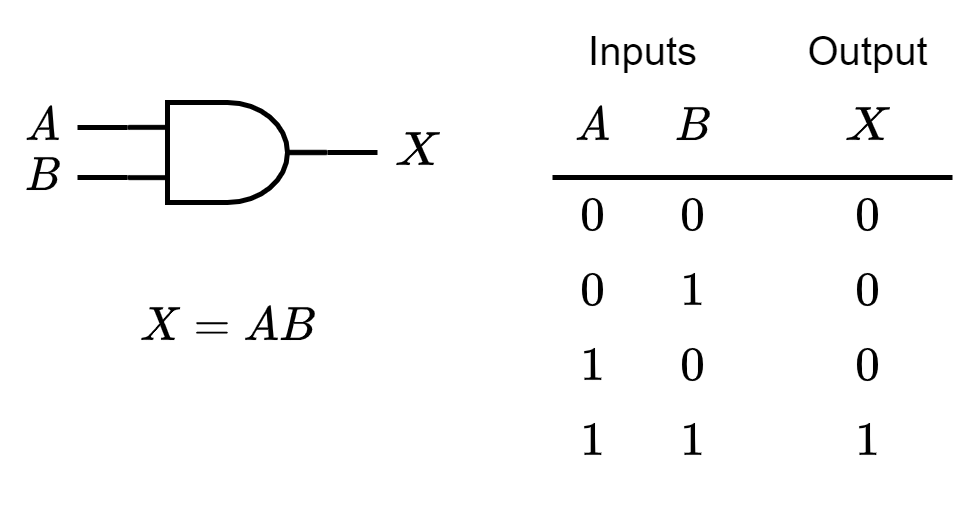

The diagram above was exported from draw.io. Its source (the exported page's mxGraphModel, read from the mxfile embedded in the PNG):
<mxGraphModel dx="377" dy="258" grid="1" gridSize="5" guides="1" tooltips="1" connect="1" arrows="1" fold="1" page="1" pageScale="1" pageWidth="827" pageHeight="1169" math="1" shadow="0">
  <root>
    <mxCell id="0" />
    <mxCell id="1" parent="0" />
    <mxCell id="zYpCQKFrV_kiHlgNc0L4-2" value="" style="verticalLabelPosition=bottom;shadow=0;dashed=0;align=center;html=1;verticalAlign=top;shape=mxgraph.electrical.logic_gates.logic_gate;operation=and;strokeWidth=1;" vertex="1" parent="1">
      <mxGeometry x="170" y="140" width="40" height="20" as="geometry" />
    </mxCell>
    <mxCell id="zYpCQKFrV_kiHlgNc0L4-3" value="" style="endArrow=none;html=1;rounded=0;entryX=0;entryY=0.25;entryDx=0;entryDy=0;entryPerimeter=0;" edge="1" parent="1" target="zYpCQKFrV_kiHlgNc0L4-2">
      <mxGeometry width="50" height="50" relative="1" as="geometry">
        <mxPoint x="160" y="145" as="sourcePoint" />
        <mxPoint x="160" y="140" as="targetPoint" />
      </mxGeometry>
    </mxCell>
    <mxCell id="zYpCQKFrV_kiHlgNc0L4-4" value="" style="endArrow=none;html=1;rounded=0;entryX=0;entryY=0.75;entryDx=0;entryDy=0;entryPerimeter=0;" edge="1" parent="1" target="zYpCQKFrV_kiHlgNc0L4-2">
      <mxGeometry width="50" height="50" relative="1" as="geometry">
        <mxPoint x="160" y="155" as="sourcePoint" />
        <mxPoint x="180" y="155" as="targetPoint" />
      </mxGeometry>
    </mxCell>
    <mxCell id="zYpCQKFrV_kiHlgNc0L4-5" value="" style="endArrow=none;html=1;rounded=0;exitX=1;exitY=0.5;exitDx=0;exitDy=0;exitPerimeter=0;" edge="1" parent="1" source="zYpCQKFrV_kiHlgNc0L4-2">
      <mxGeometry width="50" height="50" relative="1" as="geometry">
        <mxPoint x="235" y="195" as="sourcePoint" />
        <mxPoint x="220" y="150" as="targetPoint" />
      </mxGeometry>
    </mxCell>
    <mxCell id="zYpCQKFrV_kiHlgNc0L4-6" value="$$A$$" style="text;html=1;align=center;verticalAlign=middle;resizable=1;points=[];autosize=1;strokeColor=none;fillColor=none;fontSize=8;movable=1;rotatable=1;deletable=1;editable=1;connectable=1;" vertex="1" parent="1">
      <mxGeometry x="145" y="140" width="15" height="10" as="geometry" />
    </mxCell>
    <mxCell id="zYpCQKFrV_kiHlgNc0L4-7" value="$$B$$" style="text;html=1;align=center;verticalAlign=middle;resizable=1;points=[];autosize=1;strokeColor=none;fillColor=none;fontSize=8;movable=1;rotatable=1;deletable=1;editable=1;connectable=1;" vertex="1" parent="1">
      <mxGeometry x="145" y="150" width="15" height="10" as="geometry" />
    </mxCell>
    <mxCell id="zYpCQKFrV_kiHlgNc0L4-8" value="$$X$$" style="text;html=1;align=center;verticalAlign=middle;resizable=1;points=[];autosize=1;strokeColor=none;fillColor=none;fontSize=8;movable=1;rotatable=1;deletable=1;editable=1;connectable=1;" vertex="1" parent="1">
      <mxGeometry x="220" y="145" width="15" height="10" as="geometry" />
    </mxCell>
    <mxCell id="zYpCQKFrV_kiHlgNc0L4-9" value="Inputs" style="text;html=1;align=center;verticalAlign=middle;resizable=0;points=[];autosize=1;strokeColor=none;fillColor=none;fontSize=8;" vertex="1" parent="1">
      <mxGeometry x="255" y="120" width="35" height="20" as="geometry" />
    </mxCell>
    <mxCell id="zYpCQKFrV_kiHlgNc0L4-10" value="Output" style="text;html=1;align=center;verticalAlign=middle;resizable=0;points=[];autosize=1;strokeColor=none;fillColor=none;fontSize=8;" vertex="1" parent="1">
      <mxGeometry x="300" y="120" width="35" height="20" as="geometry" />
    </mxCell>
    <mxCell id="zYpCQKFrV_kiHlgNc0L4-11" value="$$A$$" style="text;html=1;align=center;verticalAlign=middle;resizable=1;points=[];autosize=1;strokeColor=none;fillColor=none;fontSize=8;movable=1;rotatable=1;deletable=1;editable=1;connectable=1;" vertex="1" parent="1">
      <mxGeometry x="255" y="140" width="15" height="10" as="geometry" />
    </mxCell>
    <mxCell id="zYpCQKFrV_kiHlgNc0L4-12" value="$$B$$" style="text;html=1;align=center;verticalAlign=middle;resizable=1;points=[];autosize=1;strokeColor=none;fillColor=none;fontSize=8;movable=1;rotatable=1;deletable=1;editable=1;connectable=1;" vertex="1" parent="1">
      <mxGeometry x="275" y="140" width="15" height="10" as="geometry" />
    </mxCell>
    <mxCell id="zYpCQKFrV_kiHlgNc0L4-13" value="$$X$$" style="text;html=1;align=center;verticalAlign=middle;resizable=1;points=[];autosize=1;strokeColor=none;fillColor=none;fontSize=8;movable=1;rotatable=1;deletable=1;editable=1;connectable=1;" vertex="1" parent="1">
      <mxGeometry x="310" y="140" width="15" height="10" as="geometry" />
    </mxCell>
    <mxCell id="zYpCQKFrV_kiHlgNc0L4-14" value="" style="endArrow=none;html=1;rounded=0;fontSize=8;" edge="1" parent="1">
      <mxGeometry width="50" height="50" relative="1" as="geometry">
        <mxPoint x="255" y="155" as="sourcePoint" />
        <mxPoint x="335" y="155" as="targetPoint" />
      </mxGeometry>
    </mxCell>
    <mxCell id="zYpCQKFrV_kiHlgNc0L4-15" value="$$0$$" style="text;html=1;align=center;verticalAlign=middle;resizable=1;points=[];autosize=1;strokeColor=none;fillColor=none;fontSize=8;movable=1;rotatable=1;deletable=1;editable=1;connectable=1;" vertex="1" parent="1">
      <mxGeometry x="255" y="155" width="15" height="15" as="geometry" />
    </mxCell>
    <mxCell id="zYpCQKFrV_kiHlgNc0L4-16" value="$$1$$" style="text;html=1;align=center;verticalAlign=middle;resizable=1;points=[];autosize=1;strokeColor=none;fillColor=none;fontSize=8;movable=1;rotatable=1;deletable=1;editable=1;connectable=1;" vertex="1" parent="1">
      <mxGeometry x="275" y="170" width="15" height="15" as="geometry" />
    </mxCell>
    <mxCell id="zYpCQKFrV_kiHlgNc0L4-17" value="$$0$$" style="text;html=1;align=center;verticalAlign=middle;resizable=1;points=[];autosize=1;strokeColor=none;fillColor=none;fontSize=8;movable=1;rotatable=1;deletable=1;editable=1;connectable=1;" vertex="1" parent="1">
      <mxGeometry x="275" y="155" width="15" height="15" as="geometry" />
    </mxCell>
    <mxCell id="zYpCQKFrV_kiHlgNc0L4-18" value="$$0$$" style="text;html=1;align=center;verticalAlign=middle;resizable=1;points=[];autosize=1;strokeColor=none;fillColor=none;fontSize=8;movable=1;rotatable=1;deletable=1;editable=1;connectable=1;" vertex="1" parent="1">
      <mxGeometry x="255" y="170" width="15" height="15" as="geometry" />
    </mxCell>
    <mxCell id="zYpCQKFrV_kiHlgNc0L4-19" value="$$0$$" style="text;html=1;align=center;verticalAlign=middle;resizable=1;points=[];autosize=1;strokeColor=none;fillColor=none;fontSize=8;movable=1;rotatable=1;deletable=1;editable=1;connectable=1;" vertex="1" parent="1">
      <mxGeometry x="275" y="185" width="15" height="15" as="geometry" />
    </mxCell>
    <mxCell id="zYpCQKFrV_kiHlgNc0L4-20" value="$$1$$" style="text;html=1;align=center;verticalAlign=middle;resizable=1;points=[];autosize=1;strokeColor=none;fillColor=none;fontSize=8;movable=1;rotatable=1;deletable=1;editable=1;connectable=1;" vertex="1" parent="1">
      <mxGeometry x="255" y="185" width="15" height="15" as="geometry" />
    </mxCell>
    <mxCell id="zYpCQKFrV_kiHlgNc0L4-21" value="$$1$$" style="text;html=1;align=center;verticalAlign=middle;resizable=1;points=[];autosize=1;strokeColor=none;fillColor=none;fontSize=8;movable=1;rotatable=1;deletable=1;editable=1;connectable=1;" vertex="1" parent="1">
      <mxGeometry x="255" y="200" width="15" height="15" as="geometry" />
    </mxCell>
    <mxCell id="zYpCQKFrV_kiHlgNc0L4-22" value="$$1$$" style="text;html=1;align=center;verticalAlign=middle;resizable=1;points=[];autosize=1;strokeColor=none;fillColor=none;fontSize=8;movable=1;rotatable=1;deletable=1;editable=1;connectable=1;" vertex="1" parent="1">
      <mxGeometry x="275" y="200" width="15" height="15" as="geometry" />
    </mxCell>
    <mxCell id="zYpCQKFrV_kiHlgNc0L4-23" value="$$0$$" style="text;html=1;align=center;verticalAlign=middle;resizable=1;points=[];autosize=1;strokeColor=none;fillColor=none;fontSize=8;movable=1;rotatable=1;deletable=1;editable=1;connectable=1;" vertex="1" parent="1">
      <mxGeometry x="310" y="155" width="15" height="15" as="geometry" />
    </mxCell>
    <mxCell id="zYpCQKFrV_kiHlgNc0L4-24" value="$$0$$" style="text;html=1;align=center;verticalAlign=middle;resizable=1;points=[];autosize=1;strokeColor=none;fillColor=none;fontSize=8;movable=1;rotatable=1;deletable=1;editable=1;connectable=1;" vertex="1" parent="1">
      <mxGeometry x="310" y="170" width="15" height="15" as="geometry" />
    </mxCell>
    <mxCell id="zYpCQKFrV_kiHlgNc0L4-25" value="$$0$$" style="text;html=1;align=center;verticalAlign=middle;resizable=1;points=[];autosize=1;strokeColor=none;fillColor=none;fontSize=8;movable=1;rotatable=1;deletable=1;editable=1;connectable=1;" vertex="1" parent="1">
      <mxGeometry x="310" y="185" width="15" height="15" as="geometry" />
    </mxCell>
    <mxCell id="zYpCQKFrV_kiHlgNc0L4-26" value="$$1$$" style="text;html=1;align=center;verticalAlign=middle;resizable=1;points=[];autosize=1;strokeColor=none;fillColor=none;fontSize=8;movable=1;rotatable=1;deletable=1;editable=1;connectable=1;" vertex="1" parent="1">
      <mxGeometry x="310" y="200" width="15" height="15" as="geometry" />
    </mxCell>
    <mxCell id="zYpCQKFrV_kiHlgNc0L4-27" value="$$X=AB$$" style="text;html=1;align=center;verticalAlign=middle;resizable=0;points=[];autosize=1;strokeColor=none;fillColor=none;fontSize=8;" vertex="1" parent="1">
      <mxGeometry x="165" y="175" width="50" height="20" as="geometry" />
    </mxCell>
  </root>
</mxGraphModel>